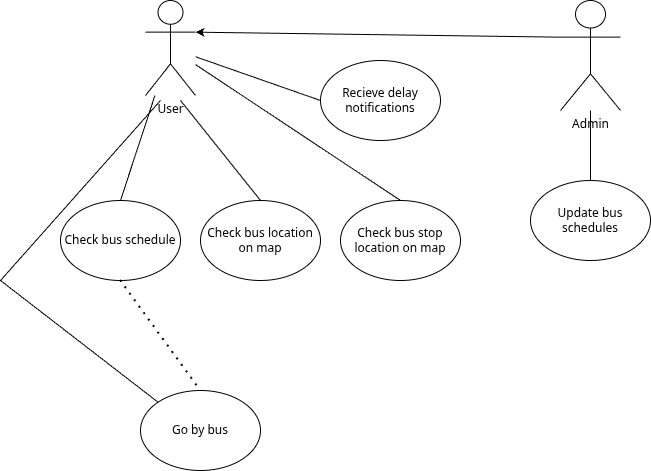

The diagram above was exported from draw.io. Its source (the exported page's mxGraphModel, read from the mxfile embedded in the PNG):
<mxGraphModel dx="1382" dy="738" grid="1" gridSize="10" guides="1" tooltips="1" connect="1" arrows="1" fold="1" page="1" pageScale="1" pageWidth="850" pageHeight="1100" math="0" shadow="0">
  <root>
    <mxCell id="0" />
    <mxCell id="1" parent="0" />
    <mxCell id="Xlx27NxH59ZBV43uK1WY-7" value="Check bus schedule" style="ellipse;whiteSpace=wrap;html=1;" parent="1" vertex="1">
      <mxGeometry x="70" y="250" width="120" height="80" as="geometry" />
    </mxCell>
    <mxCell id="Xlx27NxH59ZBV43uK1WY-8" value="Admin&lt;div&gt;&lt;br&gt;&lt;/div&gt;" style="shape=umlActor;verticalLabelPosition=bottom;verticalAlign=top;html=1;outlineConnect=0;" parent="1" vertex="1">
      <mxGeometry x="570" y="50" width="60" height="110" as="geometry" />
    </mxCell>
    <mxCell id="Xlx27NxH59ZBV43uK1WY-11" value="User" style="shape=umlActor;verticalLabelPosition=bottom;verticalAlign=top;html=1;outlineConnect=0;" parent="1" vertex="1">
      <mxGeometry x="155" y="50" width="50" height="95" as="geometry" />
    </mxCell>
    <mxCell id="Xlx27NxH59ZBV43uK1WY-12" value="Go by bus" style="ellipse;whiteSpace=wrap;html=1;" parent="1" vertex="1">
      <mxGeometry x="150" y="440" width="120" height="80" as="geometry" />
    </mxCell>
    <mxCell id="Xlx27NxH59ZBV43uK1WY-16" value="" style="endArrow=none;dashed=1;html=1;dashPattern=1 3;strokeWidth=2;rounded=0;exitX=0.5;exitY=1;exitDx=0;exitDy=0;entryX=0.5;entryY=0;entryDx=0;entryDy=0;" parent="1" source="Xlx27NxH59ZBV43uK1WY-7" target="Xlx27NxH59ZBV43uK1WY-12" edge="1">
      <mxGeometry width="50" height="50" relative="1" as="geometry">
        <mxPoint x="200" y="370" as="sourcePoint" />
        <mxPoint x="250" y="320" as="targetPoint" />
      </mxGeometry>
    </mxCell>
    <mxCell id="Xlx27NxH59ZBV43uK1WY-20" value="" style="endArrow=none;html=1;rounded=0;exitX=0;exitY=0;exitDx=0;exitDy=0;" parent="1" source="Xlx27NxH59ZBV43uK1WY-12" edge="1">
      <mxGeometry width="50" height="50" relative="1" as="geometry">
        <mxPoint x="200" y="370" as="sourcePoint" />
        <mxPoint x="170" y="150" as="targetPoint" />
        <Array as="points">
          <mxPoint x="10" y="330" />
        </Array>
      </mxGeometry>
    </mxCell>
    <mxCell id="Xlx27NxH59ZBV43uK1WY-21" value="" style="endArrow=none;html=1;rounded=0;entryX=0.5;entryY=0;entryDx=0;entryDy=0;" parent="1" source="Xlx27NxH59ZBV43uK1WY-11" target="Xlx27NxH59ZBV43uK1WY-7" edge="1">
      <mxGeometry width="50" height="50" relative="1" as="geometry">
        <mxPoint x="190" y="150" as="sourcePoint" />
        <mxPoint x="250" y="320" as="targetPoint" />
      </mxGeometry>
    </mxCell>
    <mxCell id="Xlx27NxH59ZBV43uK1WY-22" value="Update bus schedules" style="ellipse;whiteSpace=wrap;html=1;" parent="1" vertex="1">
      <mxGeometry x="540" y="230" width="120" height="80" as="geometry" />
    </mxCell>
    <mxCell id="Xlx27NxH59ZBV43uK1WY-23" value="" style="endArrow=none;html=1;rounded=0;entryX=0.5;entryY=0;entryDx=0;entryDy=0;" parent="1" source="Xlx27NxH59ZBV43uK1WY-8" target="Xlx27NxH59ZBV43uK1WY-22" edge="1">
      <mxGeometry width="50" height="50" relative="1" as="geometry">
        <mxPoint x="390" y="400" as="sourcePoint" />
        <mxPoint x="440" y="350" as="targetPoint" />
      </mxGeometry>
    </mxCell>
    <mxCell id="Xlx27NxH59ZBV43uK1WY-24" value="Check bus location on map" style="ellipse;whiteSpace=wrap;html=1;" parent="1" vertex="1">
      <mxGeometry x="210" y="250" width="120" height="80" as="geometry" />
    </mxCell>
    <mxCell id="Xlx27NxH59ZBV43uK1WY-25" value="" style="endArrow=none;html=1;rounded=0;entryX=0.5;entryY=0;entryDx=0;entryDy=0;" parent="1" target="Xlx27NxH59ZBV43uK1WY-24" edge="1">
      <mxGeometry width="50" height="50" relative="1" as="geometry">
        <mxPoint x="190" y="150" as="sourcePoint" />
        <mxPoint x="360" y="350" as="targetPoint" />
      </mxGeometry>
    </mxCell>
    <mxCell id="Xlx27NxH59ZBV43uK1WY-26" value="Check bus stop location on map" style="ellipse;whiteSpace=wrap;html=1;" parent="1" vertex="1">
      <mxGeometry x="350" y="250" width="120" height="80" as="geometry" />
    </mxCell>
    <mxCell id="Xlx27NxH59ZBV43uK1WY-27" value="" style="endArrow=none;html=1;rounded=0;entryX=0.5;entryY=0;entryDx=0;entryDy=0;" parent="1" source="Xlx27NxH59ZBV43uK1WY-11" target="Xlx27NxH59ZBV43uK1WY-26" edge="1">
      <mxGeometry width="50" height="50" relative="1" as="geometry">
        <mxPoint x="390" y="400" as="sourcePoint" />
        <mxPoint x="440" y="350" as="targetPoint" />
      </mxGeometry>
    </mxCell>
    <mxCell id="Xlx27NxH59ZBV43uK1WY-29" value="" style="endArrow=classic;html=1;rounded=0;exitX=0;exitY=0.3333333333333333;exitDx=0;exitDy=0;exitPerimeter=0;entryX=1;entryY=0.3333333333333333;entryDx=0;entryDy=0;entryPerimeter=0;" parent="1" source="Xlx27NxH59ZBV43uK1WY-8" target="Xlx27NxH59ZBV43uK1WY-11" edge="1">
      <mxGeometry width="50" height="50" relative="1" as="geometry">
        <mxPoint x="390" y="400" as="sourcePoint" />
        <mxPoint x="440" y="350" as="targetPoint" />
      </mxGeometry>
    </mxCell>
    <mxCell id="b50iSTZSfy58diSLTDAQ-1" value="Recieve delay notifications" style="ellipse;whiteSpace=wrap;html=1;" vertex="1" parent="1">
      <mxGeometry x="330" y="110" width="120" height="80" as="geometry" />
    </mxCell>
    <mxCell id="b50iSTZSfy58diSLTDAQ-2" value="" style="endArrow=none;html=1;rounded=0;entryX=0;entryY=0.5;entryDx=0;entryDy=0;" edge="1" parent="1" source="Xlx27NxH59ZBV43uK1WY-11" target="b50iSTZSfy58diSLTDAQ-1">
      <mxGeometry width="50" height="50" relative="1" as="geometry">
        <mxPoint x="400" y="410" as="sourcePoint" />
        <mxPoint x="450" y="360" as="targetPoint" />
      </mxGeometry>
    </mxCell>
  </root>
</mxGraphModel>